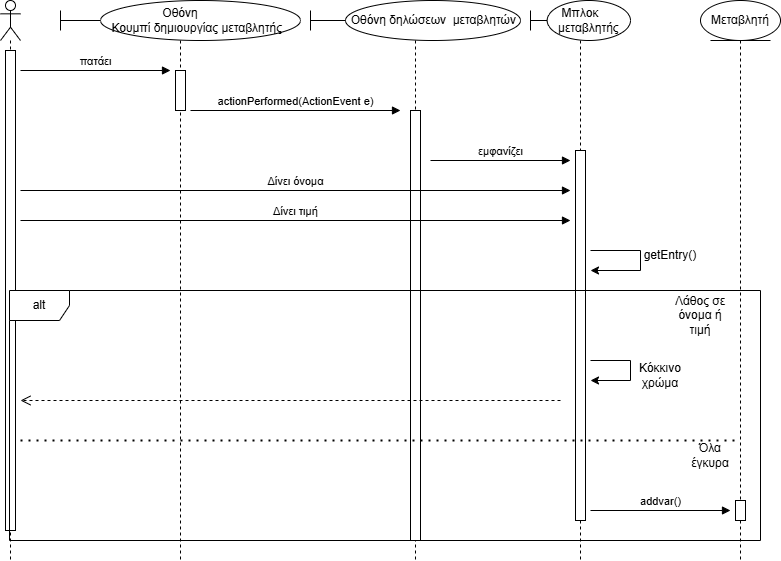

The diagram above was exported from draw.io. Its source (the exported page's mxGraphModel, read from the mxfile embedded in the PNG):
<mxGraphModel dx="1030" dy="619" grid="1" gridSize="10" guides="1" tooltips="1" connect="1" arrows="1" fold="1" page="1" pageScale="1" pageWidth="827" pageHeight="1169" math="0" shadow="0">
  <root>
    <mxCell id="0" />
    <mxCell id="1" parent="0" />
    <mxCell id="Z0ZAA7LFF6TMlEw3vRNk-1" value="" style="shape=umlLifeline;perimeter=lifelinePerimeter;whiteSpace=wrap;html=1;container=1;dropTarget=0;collapsible=0;recursiveResize=0;outlineConnect=0;portConstraint=eastwest;newEdgeStyle={&quot;curved&quot;:0,&quot;rounded&quot;:0};participant=umlActor;" parent="1" vertex="1">
      <mxGeometry x="40" y="20" width="20" height="560" as="geometry" />
    </mxCell>
    <mxCell id="Z0ZAA7LFF6TMlEw3vRNk-2" value="" style="html=1;points=[[0,0,0,0,5],[0,1,0,0,-5],[1,0,0,0,5],[1,1,0,0,-5]];perimeter=orthogonalPerimeter;outlineConnect=0;targetShapes=umlLifeline;portConstraint=eastwest;newEdgeStyle={&quot;curved&quot;:0,&quot;rounded&quot;:0};" parent="Z0ZAA7LFF6TMlEw3vRNk-1" vertex="1">
      <mxGeometry x="5" y="50" width="10" height="480" as="geometry" />
    </mxCell>
    <mxCell id="Z0ZAA7LFF6TMlEw3vRNk-3" value="πατάει" style="html=1;verticalAlign=bottom;endArrow=block;curved=0;rounded=0;" parent="1" edge="1">
      <mxGeometry width="80" relative="1" as="geometry">
        <mxPoint x="60" y="90" as="sourcePoint" />
        <mxPoint x="210" y="90" as="targetPoint" />
      </mxGeometry>
    </mxCell>
    <mxCell id="Z0ZAA7LFF6TMlEw3vRNk-4" value="Οθόνη&lt;div&gt;&amp;nbsp; &amp;nbsp; &amp;nbsp; &amp;nbsp; &amp;nbsp; Κουμπί δημιουργίας μεταβλητής&lt;/div&gt;" style="shape=umlLifeline;perimeter=lifelinePerimeter;whiteSpace=wrap;html=1;container=1;dropTarget=0;collapsible=0;recursiveResize=0;outlineConnect=0;portConstraint=eastwest;newEdgeStyle={&quot;curved&quot;:0,&quot;rounded&quot;:0};participant=umlBoundary;" parent="1" vertex="1">
      <mxGeometry x="100" y="20" width="240" height="560" as="geometry" />
    </mxCell>
    <mxCell id="Z0ZAA7LFF6TMlEw3vRNk-8" value="" style="html=1;points=[[0,0,0,0,5],[0,1,0,0,-5],[1,0,0,0,5],[1,1,0,0,-5]];perimeter=orthogonalPerimeter;outlineConnect=0;targetShapes=umlLifeline;portConstraint=eastwest;newEdgeStyle={&quot;curved&quot;:0,&quot;rounded&quot;:0};" parent="Z0ZAA7LFF6TMlEw3vRNk-4" vertex="1">
      <mxGeometry x="115" y="70" width="10" height="40" as="geometry" />
    </mxCell>
    <mxCell id="Z0ZAA7LFF6TMlEw3vRNk-5" value="&amp;nbsp; &amp;nbsp; &amp;nbsp; &amp;nbsp; &amp;nbsp; &amp;nbsp;Οθόνη δηλώσεων&amp;nbsp; μεταβλητών" style="shape=umlLifeline;perimeter=lifelinePerimeter;whiteSpace=wrap;html=1;container=1;dropTarget=0;collapsible=0;recursiveResize=0;outlineConnect=0;portConstraint=eastwest;newEdgeStyle={&quot;curved&quot;:0,&quot;rounded&quot;:0};participant=umlBoundary;" parent="1" vertex="1">
      <mxGeometry x="350" y="20" width="210" height="560" as="geometry" />
    </mxCell>
    <mxCell id="Z0ZAA7LFF6TMlEw3vRNk-10" value="" style="html=1;points=[[0,0,0,0,5],[0,1,0,0,-5],[1,0,0,0,5],[1,1,0,0,-5]];perimeter=orthogonalPerimeter;outlineConnect=0;targetShapes=umlLifeline;portConstraint=eastwest;newEdgeStyle={&quot;curved&quot;:0,&quot;rounded&quot;:0};" parent="Z0ZAA7LFF6TMlEw3vRNk-5" vertex="1">
      <mxGeometry x="100" y="110" width="10" height="430" as="geometry" />
    </mxCell>
    <mxCell id="Z0ZAA7LFF6TMlEw3vRNk-6" value="Μπλοκ&lt;div&gt;&amp;nbsp; &amp;nbsp; &amp;nbsp;μεταβλητής&lt;/div&gt;" style="shape=umlLifeline;perimeter=lifelinePerimeter;whiteSpace=wrap;html=1;container=1;dropTarget=0;collapsible=0;recursiveResize=0;outlineConnect=0;portConstraint=eastwest;newEdgeStyle={&quot;curved&quot;:0,&quot;rounded&quot;:0};participant=umlBoundary;" parent="1" vertex="1">
      <mxGeometry x="570" y="20" width="100" height="560" as="geometry" />
    </mxCell>
    <mxCell id="Z0ZAA7LFF6TMlEw3vRNk-13" value="" style="html=1;points=[[0,0,0,0,5],[0,1,0,0,-5],[1,0,0,0,5],[1,1,0,0,-5]];perimeter=orthogonalPerimeter;outlineConnect=0;targetShapes=umlLifeline;portConstraint=eastwest;newEdgeStyle={&quot;curved&quot;:0,&quot;rounded&quot;:0};" parent="Z0ZAA7LFF6TMlEw3vRNk-6" vertex="1">
      <mxGeometry x="45" y="150" width="10" height="370" as="geometry" />
    </mxCell>
    <mxCell id="Z0ZAA7LFF6TMlEw3vRNk-7" value="Μεταβλητή" style="shape=umlLifeline;perimeter=lifelinePerimeter;whiteSpace=wrap;html=1;container=1;dropTarget=0;collapsible=0;recursiveResize=0;outlineConnect=0;portConstraint=eastwest;newEdgeStyle={&quot;curved&quot;:0,&quot;rounded&quot;:0};participant=umlEntity;" parent="1" vertex="1">
      <mxGeometry x="740" y="20" width="80" height="560" as="geometry" />
    </mxCell>
    <mxCell id="Z0ZAA7LFF6TMlEw3vRNk-33" value="" style="html=1;points=[[0,0,0,0,5],[0,1,0,0,-5],[1,0,0,0,5],[1,1,0,0,-5]];perimeter=orthogonalPerimeter;outlineConnect=0;targetShapes=umlLifeline;portConstraint=eastwest;newEdgeStyle={&quot;curved&quot;:0,&quot;rounded&quot;:0};" parent="Z0ZAA7LFF6TMlEw3vRNk-7" vertex="1">
      <mxGeometry x="35" y="500" width="10" height="20" as="geometry" />
    </mxCell>
    <mxCell id="Z0ZAA7LFF6TMlEw3vRNk-9" value="actionPerformed(ActionEvent e)" style="html=1;verticalAlign=bottom;endArrow=block;curved=0;rounded=0;" parent="1" edge="1">
      <mxGeometry width="80" relative="1" as="geometry">
        <mxPoint x="230" y="130" as="sourcePoint" />
        <mxPoint x="440" y="130" as="targetPoint" />
      </mxGeometry>
    </mxCell>
    <mxCell id="Z0ZAA7LFF6TMlEw3vRNk-11" value="Δίνει όνομα" style="html=1;verticalAlign=bottom;endArrow=block;curved=0;rounded=0;" parent="1" edge="1">
      <mxGeometry width="80" relative="1" as="geometry">
        <mxPoint x="60" y="210" as="sourcePoint" />
        <mxPoint x="610" y="210" as="targetPoint" />
      </mxGeometry>
    </mxCell>
    <mxCell id="Z0ZAA7LFF6TMlEw3vRNk-12" value="Δίνει τιμή" style="html=1;verticalAlign=bottom;endArrow=block;curved=0;rounded=0;" parent="1" edge="1">
      <mxGeometry width="80" relative="1" as="geometry">
        <mxPoint x="60" y="240" as="sourcePoint" />
        <mxPoint x="610" y="240" as="targetPoint" />
      </mxGeometry>
    </mxCell>
    <mxCell id="Z0ZAA7LFF6TMlEw3vRNk-14" value="εμφανίζει" style="html=1;verticalAlign=bottom;endArrow=block;curved=0;rounded=0;" parent="1" edge="1">
      <mxGeometry width="80" relative="1" as="geometry">
        <mxPoint x="470" y="180" as="sourcePoint" />
        <mxPoint x="610" y="180" as="targetPoint" />
      </mxGeometry>
    </mxCell>
    <mxCell id="Z0ZAA7LFF6TMlEw3vRNk-20" value="" style="endArrow=classic;html=1;rounded=0;" parent="1" edge="1">
      <mxGeometry width="50" height="50" relative="1" as="geometry">
        <mxPoint x="680" y="290" as="sourcePoint" />
        <mxPoint x="630" y="290" as="targetPoint" />
      </mxGeometry>
    </mxCell>
    <mxCell id="Z0ZAA7LFF6TMlEw3vRNk-22" value="" style="endArrow=none;html=1;rounded=0;" parent="1" edge="1">
      <mxGeometry width="50" height="50" relative="1" as="geometry">
        <mxPoint x="630" y="270" as="sourcePoint" />
        <mxPoint x="680" y="270" as="targetPoint" />
      </mxGeometry>
    </mxCell>
    <mxCell id="Z0ZAA7LFF6TMlEw3vRNk-23" value="" style="endArrow=none;html=1;rounded=0;" parent="1" edge="1">
      <mxGeometry width="50" height="50" relative="1" as="geometry">
        <mxPoint x="680" y="270" as="sourcePoint" />
        <mxPoint x="680" y="290" as="targetPoint" />
      </mxGeometry>
    </mxCell>
    <mxCell id="Z0ZAA7LFF6TMlEw3vRNk-26" value="getEntry()" style="text;html=1;align=center;verticalAlign=middle;whiteSpace=wrap;rounded=0;" parent="1" vertex="1">
      <mxGeometry x="680" y="260" width="60" height="30" as="geometry" />
    </mxCell>
    <mxCell id="Z0ZAA7LFF6TMlEw3vRNk-28" value="" style="endArrow=classic;html=1;rounded=0;" parent="1" edge="1">
      <mxGeometry width="50" height="50" relative="1" as="geometry">
        <mxPoint x="670" y="400" as="sourcePoint" />
        <mxPoint x="630" y="400" as="targetPoint" />
      </mxGeometry>
    </mxCell>
    <mxCell id="Z0ZAA7LFF6TMlEw3vRNk-30" value="" style="endArrow=none;html=1;rounded=0;" parent="1" edge="1">
      <mxGeometry width="50" height="50" relative="1" as="geometry">
        <mxPoint x="630" y="380" as="sourcePoint" />
        <mxPoint x="670" y="380" as="targetPoint" />
      </mxGeometry>
    </mxCell>
    <mxCell id="Z0ZAA7LFF6TMlEw3vRNk-31" value="" style="endArrow=none;html=1;rounded=0;" parent="1" edge="1">
      <mxGeometry width="50" height="50" relative="1" as="geometry">
        <mxPoint x="670" y="380" as="sourcePoint" />
        <mxPoint x="670" y="400" as="targetPoint" />
      </mxGeometry>
    </mxCell>
    <mxCell id="Z0ZAA7LFF6TMlEw3vRNk-32" value="Κόκκινο χρώμα" style="text;html=1;align=center;verticalAlign=middle;whiteSpace=wrap;rounded=0;" parent="1" vertex="1">
      <mxGeometry x="670" y="380" width="60" height="30" as="geometry" />
    </mxCell>
    <mxCell id="Z0ZAA7LFF6TMlEw3vRNk-40" value="addvar()" style="html=1;verticalAlign=bottom;endArrow=block;curved=0;rounded=0;" parent="1" edge="1">
      <mxGeometry width="80" relative="1" as="geometry">
        <mxPoint x="630" y="530" as="sourcePoint" />
        <mxPoint x="770" y="530" as="targetPoint" />
      </mxGeometry>
    </mxCell>
    <mxCell id="Z0ZAA7LFF6TMlEw3vRNk-41" value="alt" style="shape=umlFrame;whiteSpace=wrap;html=1;pointerEvents=0;" parent="1" vertex="1">
      <mxGeometry x="49" y="310" width="751" height="250" as="geometry" />
    </mxCell>
    <mxCell id="Z0ZAA7LFF6TMlEw3vRNk-42" value="Λάθος σε όνομα ή τιμή" style="text;html=1;align=center;verticalAlign=middle;whiteSpace=wrap;rounded=0;" parent="1" vertex="1">
      <mxGeometry x="710" y="320" width="60" height="30" as="geometry" />
    </mxCell>
    <mxCell id="Z0ZAA7LFF6TMlEw3vRNk-44" value="" style="html=1;verticalAlign=bottom;endArrow=open;dashed=1;endSize=8;curved=0;rounded=0;" parent="1" edge="1">
      <mxGeometry relative="1" as="geometry">
        <mxPoint x="600" y="420" as="sourcePoint" />
        <mxPoint x="60" y="420" as="targetPoint" />
      </mxGeometry>
    </mxCell>
    <mxCell id="ucpRO81pmSk6sX0LyJYo-1" value="" style="endArrow=none;dashed=1;html=1;dashPattern=1 3;strokeWidth=2;rounded=0;" edge="1" parent="1" target="Z0ZAA7LFF6TMlEw3vRNk-7">
      <mxGeometry width="50" height="50" relative="1" as="geometry">
        <mxPoint x="60" y="460" as="sourcePoint" />
        <mxPoint x="110" y="410" as="targetPoint" />
      </mxGeometry>
    </mxCell>
    <mxCell id="ucpRO81pmSk6sX0LyJYo-3" value="Όλα έγκυρα" style="text;html=1;align=center;verticalAlign=middle;whiteSpace=wrap;rounded=0;" vertex="1" parent="1">
      <mxGeometry x="720" y="460" width="60" height="30" as="geometry" />
    </mxCell>
  </root>
</mxGraphModel>